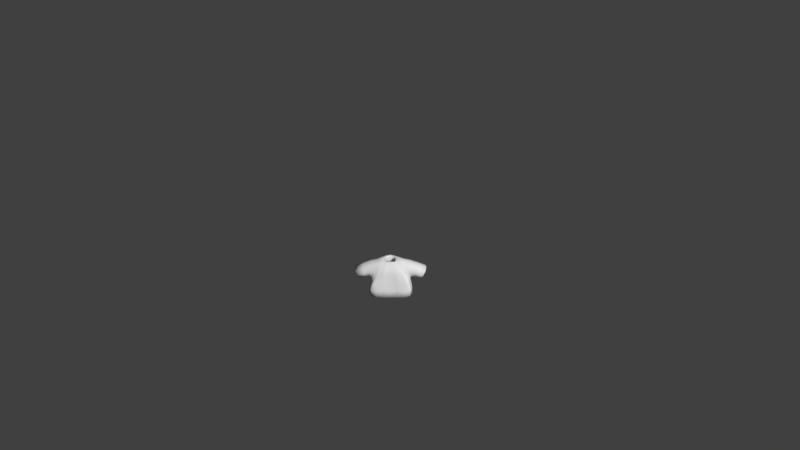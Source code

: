 # Source: Shirt3yellow.blend  (saved by Blender 2.77.0; exported with 4.5.12 LTS)
import bpy
from mathutils import Matrix  # noqa: F401  (used for matrix-valued properties, if any)

bpy.ops.wm.read_factory_settings(use_empty=True)
scene = bpy.context.scene
scene.name = 'Scene'

# ---- collections
col_collection_1 = bpy.data.collections.new('Collection 1'); scene.collection.children.link(col_collection_1)

# ---- materials (node trees are filled in below, after node groups)
mat_characters = bpy.data.materials.new('Characters')
mat_characters.alpha_threshold = 0.0
mat_characters.use_transparent_shadow = False
mat_characters.roughness = 0.5

# ---- material node trees

# ---- world
world_world = bpy.data.worlds.new('World'); scene.world = world_world
world_world.color = (0.05088, 0.05088, 0.05088)
world_world.use_sun_shadow = False
world_world.sun_shadow_jitter_overblur = 0.0
world_world.cycles.sampling_method = 'MANUAL'
world_world.light_settings.ao_factor = 0.1

# ---- cameras
cam_camera = bpy.data.cameras.new('Camera')
cam_camera.clip_end = 100.0
cam_camera.lens = 35.0
cam_camera.sensor_width = 32.0
cam_camera.sensor_height = 18.0
cam_camera.ortho_scale = 7.314
cam_camera.dof.focus_distance = 0.0
cam_camera.dof.aperture_fstop = 128.0

# ---- meshes
me_sphere_002 = bpy.data.meshes.new('Sphere.002')
me_sphere_002.from_pydata([(-0.9068, -0.3842, -0.2331), (-0.9068, 0.5064, -0.2331), (0.9068, 0.5064, -0.2331), (0.9068, -0.3842, -0.2331), (0.7739, 0.3437, 0.5754), (0.7739, -0.3842, 0.5754), (-0.7739, 0.3437, 0.5754), (-0.7739, -0.3842, 0.5754), (-0.8798, 0.623, -0.4971), (-0.8798, -0.5773, -0.4971), (0.8798, -0.5773, -0.4971), (0.8798, 0.623, -0.4971), (0.2837, 0.2761, 0.6431), (0.2837, -0.3166, 0.6431), (-0.2837, -0.3166, 0.6431), (-0.2837, 0.2761, 0.6431), (1.297, -0.3704, -0.3596), (1.297, 0.3704, -0.3596), (1.61, 0.3704, 0.1684), (1.61, -0.3704, 0.1684), (-1.297, 0.3704, -0.3596), (-1.297, -0.3704, -0.3596), (-1.61, -0.3704, 0.1684), (-1.61, 0.3704, 0.1684), (-0.9844, 0.6851, -1.059), (-0.9844, -0.6735, -1.059), (0.9844, -0.6735, -1.059), (0.9844, 0.6851, -1.059), (0.8798, 0.01711, -0.4971), (0.9844, 3.815e-06, -1.059), (-0.8798, 0.01711, -0.4971), (-0.9844, 3.815e-06, -1.059), (-0.09457, -0.3166, 0.6431), (0.09457, -0.3166, 0.6431), (-0.2933, -0.5773, -0.4971), (0.2933, -0.5773, -0.4971), (-0.3281, -0.6735, -1.059), (0.3281, -0.6735, -1.059), (-0.8798, -0.603, -0.4919), (0.8798, -0.603, -0.4919), (0.2933, -0.603, -0.4919), (-0.2933, -0.603, -0.4919)], [], [(36, 41, 38, 25), (7, 6, 23, 22), (28, 10, 26, 29), (30, 8, 24, 31), (5, 3, 16, 19), (0, 1, 8, 30, 9), (2, 3, 10, 28, 11), (4, 2, 11, 12), (5, 4, 12, 13), (6, 7, 14, 15), (7, 0, 9, 14), (1, 6, 15, 8), (3, 5, 13, 10), (4, 5, 19, 18), (3, 2, 17, 16), (2, 4, 18, 17), (1, 0, 21, 20), (0, 7, 22, 21), (6, 1, 20, 23), (11, 8, 15, 12), (11, 28, 29, 27), (9, 30, 31, 25), (10, 13, 39), (8, 11, 27, 24), (36, 37, 35, 34), (32, 14, 38, 41), (34, 35, 33, 32), (33, 35, 40), (26, 10, 39), (41, 36, 34), (14, 9, 38), (26, 39, 40, 37), (13, 33, 40, 39), (35, 37, 40), (41, 34, 32), (9, 25, 38)])
me_sphere_002.polygons.foreach_set('use_smooth', [True] * 36)
_uv = me_sphere_002.uv_layers.new(name='UVMap')
_uv.uv.foreach_set('vector', [0.201, 0.06564, 0.1996, 0.08003, 0.1799, 0.07806, 0.179, 0.06343, 0.179, 0.1017, 0.1543, 0.1015, 0.1538, 0.06343, 0.179, 0.0636, 0.1133, 0.04907, 0.1334, 0.04907, 0.1367, 0.06343, 0.1138, 0.06343, 0.1699, 0.03574, 0.1699, 0.02047, 0.1804, 0.01891, 0.1804, 0.03617, 0.1222, 0.1016, 0.09973, 0.0897, 0.1016, 0.06476, 0.1222, 0.06343, 0.1201, 0.1184, 0.1201, 0.1408, 0.1157, 0.1437, 0.1157, 0.1285, 0.1157, 0.1135, 0.09666, 0.04253, 0.1269, 0.04253, 0.1334, 0.04907, 0.1133, 0.04907, 0.09271, 0.04907, 0.03398, 0.05319, 0.06194, 0.04984, 0.07147, 0.05052, 0.03131, 0.06554, 0.1157, 0.1243, 0.09104, 0.1245, 0.09314, 0.1137, 0.1132, 0.1135, 0.1543, 0.1015, 0.179, 0.1017, 0.1765, 0.1138, 0.1564, 0.1136, 0.1538, 0.07537, 0.1313, 0.08722, 0.1222, 0.08976, 0.1489, 0.06343, 0.06194, 0.09552, 0.03398, 0.09218, 0.03131, 0.07983, 0.07147, 0.09484, 0.09973, 0.0897, 0.1222, 0.1016, 0.1173, 0.1135, 0.0906, 0.08716, 0.09104, 0.1245, 0.1157, 0.1243, 0.1157, 0.1497, 0.0906, 0.15, 0.1488, 0.1138, 0.179, 0.1138, 0.1743, 0.1388, 0.1492, 0.1388, 0.06194, 0.04984, 0.03398, 0.05319, 0.05647, 0.01891, 0.07407, 0.02681, 0.1201, 0.1408, 0.1201, 0.1184, 0.1435, 0.1187, 0.1435, 0.1374, 0.1313, 0.08722, 0.1538, 0.07537, 0.1538, 0.1135, 0.1332, 0.1122, 0.03398, 0.09218, 0.06194, 0.09552, 0.07407, 0.1186, 0.05647, 0.1265, 0.07147, 0.05052, 0.07147, 0.09484, 0.03131, 0.07983, 0.03131, 0.06554, 0.09271, 0.04907, 0.1133, 0.04907, 0.1138, 0.06343, 0.0906, 0.06343, 0.1699, 0.05071, 0.1699, 0.03574, 0.1804, 0.03617, 0.1804, 0.05313, 0.1334, 0.04907, 0.1246, 0.01891, 0.1343, 0.04894, 0.07147, 0.09484, 0.07147, 0.05052, 0.0906, 0.04789, 0.0906, 0.09748, 0.1285, 0.9187, 0.1062, 0.9187, 0.1074, 0.9043, 0.1273, 0.9043, 0.201, 0.1097, 0.1947, 0.1091, 0.1799, 0.07806, 0.1996, 0.08003, 0.1273, 0.9043, 0.1074, 0.9043, 0.1142, 0.875, 0.1206, 0.875, 0.1445, 0.1135, 0.1443, 0.1306, 0.1435, 0.1308, 0.1367, 0.06343, 0.1334, 0.04907, 0.1343, 0.04894, 0.201, 0.07761, 0.2026, 0.06343, 0.2019, 0.07762, 0.1367, 0.04414, 0.1699, 0.05071, 0.1699, 0.05136, 0.179, 0.156, 0.1799, 0.1414, 0.1996, 0.1394, 0.201, 0.1538, 0.1947, 0.1103, 0.201, 0.1097, 0.1996, 0.1394, 0.1799, 0.1414, 0.1443, 0.1306, 0.1445, 0.1374, 0.1435, 0.1308, 0.201, 0.07761, 0.2019, 0.07762, 0.2026, 0.1064, 0.1699, 0.05071, 0.1804, 0.05313, 0.1699, 0.05136])
me_sphere_002.materials.append(mat_characters)
me_sphere_002.use_remesh_preserve_volume = False
me_sphere_002.use_remesh_preserve_attributes = False
me_sphere_002.use_mirror_vertex_groups = False
me_sphere_002.update()
arm_armature = bpy.data.armatures.new('Armature')  # bones are not reproduced

# ---- objects
ob_armature = bpy.data.objects.new('Armature', arm_armature)
ob_shirt3yellow = bpy.data.objects.new('Shirt3yellow', me_sphere_002)
ob_camera = bpy.data.objects.new('Camera', cam_camera)

# ---- transforms, parenting, visibility, modifiers, constraints
ob_armature.location = (0.0, 0.0, 0.0)
ob_armature.scale = (0.4333, 0.4333, 0.4333)
ob_armature.lineart.crease_threshold = 0.0
ob_shirt3yellow.parent = ob_armature
ob_shirt3yellow.matrix_parent_inverse = Matrix(((2.308, 1.192e-07, 0.0, 3.962), (0.0, 2.308, 0.0, -5.589), (0.0, -5.96e-08, 2.308, -2.178), (0.0, 0.0, 0.0, 1.0)))
ob_shirt3yellow.location = (-1.718, 2.424, 1.479)
ob_shirt3yellow.scale = (0.3811, 0.3811, 0.3811)
ob_shirt3yellow.lineart.crease_threshold = 0.0
_vg = ob_shirt3yellow.vertex_groups.new(name='Bone')
_vg = ob_shirt3yellow.vertex_groups.new(name='Bone.001')
for _i, _w in zip([0, 1, 6, 7, 8, 9, 10, 12, 13, 14, 15, 24, 28, 30, 31, 32, 33, 34, 35, 38, 39, 40, 41], [0.06764, 0.06739, 0.03819, 0.03188, 0.6842, 0.5585, 0.009477, 0.07206, 0.1072, 0.8693, 0.7915, 0.01259, 0.004739, 0.6213, 0.006295, 0.6153, 0.3612, 0.3755, 0.1925, 0.5585, 0.009477, 0.1925, 0.3755]): _vg.add([_i], _w, 'REPLACE')
_vg = ob_shirt3yellow.vertex_groups.new(name='Bone.002')
for _i, _w in zip([0, 1, 6, 7, 8, 9, 14, 15, 22, 23, 30, 32, 33, 34, 35, 38, 40, 41], [0.8425, 0.8629, 0.9397, 0.9453, 0.1297, 0.1455, 0.06248, 0.08766, 0.01601, 0.03525, 0.1376, 0.04166, 0.02083, 0.09703, 0.04852, 0.1455, 0.04852, 0.09703]): _vg.add([_i], _w, 'REPLACE')
_vg = ob_shirt3yellow.vertex_groups.new(name='Bone.003')
for _i, _w in zip([0, 1, 20, 21, 22, 23], [0.05898, 0.05213, 0.9751, 0.9808, 0.9636, 0.9545]): _vg.add([_i], _w, 'REPLACE')
_vg = ob_shirt3yellow.vertex_groups.new(name='Bone.004')
for _i, _w in zip([2, 3, 4, 5, 8, 10, 11, 12, 13, 14, 15, 26, 28, 29, 30, 32, 33, 34, 35, 36, 37, 39, 40, 41], [0.06739, 0.06159, 0.04012, 0.03479, 0.009932, 0.6895, 0.5585, 0.8602, 0.7874, 0.06699, 0.1043, 0.009248, 0.624, 0.004624, 0.004966, 0.3071, 0.5473, 0.2298, 0.4596, 0.003083, 0.006166, 0.6895, 0.4596, 0.2298]): _vg.add([_i], _w, 'REPLACE')
_vg = ob_shirt3yellow.vertex_groups.new(name='Bone.005')
for _i, _w in zip([2, 3, 4, 5, 10, 11, 12, 13, 18, 19, 28, 32, 33, 34, 35, 39, 40, 41], [0.8438, 0.8752, 0.9396, 0.9422, 0.1285, 0.1463, 0.06665, 0.08941, 0.02491, 0.02795, 0.1374, 0.0298, 0.05961, 0.04283, 0.08565, 0.1285, 0.08565, 0.04283]): _vg.add([_i], _w, 'REPLACE')
_vg = ob_shirt3yellow.vertex_groups.new(name='Bone.006')
for _i, _w in zip([2, 3, 16, 17, 18, 19], [0.0582, 0.04492, 0.9769, 0.978, 0.9587, 0.9585]): _vg.add([_i], _w, 'REPLACE')
_vg = ob_shirt3yellow.vertex_groups.new(name='Bone.013')
_vg = ob_shirt3yellow.vertex_groups.new(name='Bone.014')
_vg = ob_shirt3yellow.vertex_groups.new(name='Bone.007')
for _i, _w in zip([10, 11, 26, 27, 28, 29, 34, 35, 36, 37, 39, 40, 41], [0.06526, 0.1209, 0.4448, 0.4431, 0.09306, 0.444, 0.02175, 0.04351, 0.1483, 0.2966, 0.06526, 0.04351, 0.02175]): _vg.add([_i], _w, 'REPLACE')
_vg = ob_shirt3yellow.vertex_groups.new(name='Bone.008')
for _i, _w in zip([10, 11, 26, 27, 28, 29, 34, 35, 36, 37, 39, 40, 41], [0.05344, 0.1285, 0.4921, 0.4775, 0.09095, 0.4848, 0.01781, 0.03562, 0.164, 0.328, 0.05344, 0.03562, 0.01781]): _vg.add([_i], _w, 'REPLACE')
_vg = ob_shirt3yellow.vertex_groups.new(name='Bone.009')
_vg = ob_shirt3yellow.vertex_groups.new(name='Bone.010')
for _i, _w in zip([8, 9, 24, 25, 27, 29, 30, 31, 34, 35, 36, 37, 38, 40, 41], [0.08085, 0.1233, 0.4542, 0.4442, 0.01747, 0.008737, 0.1021, 0.4492, 0.08217, 0.04108, 0.2961, 0.1481, 0.1233, 0.04108, 0.08217]): _vg.add([_i], _w, 'REPLACE')
_vg = ob_shirt3yellow.vertex_groups.new(name='Bone.011')
for _i, _w in zip([8, 9, 24, 25, 30, 31, 34, 35, 36, 37, 38, 40, 41], [0.05637, 0.1294, 0.4924, 0.4781, 0.0929, 0.4853, 0.08629, 0.04314, 0.3187, 0.1594, 0.1294, 0.04314, 0.08629]): _vg.add([_i], _w, 'REPLACE')
_vg = ob_shirt3yellow.vertex_groups.new(name='Bone.012')
_m = ob_shirt3yellow.modifiers.new('Armature', 'ARMATURE')
_m.object = ob_armature
_m = ob_shirt3yellow.modifiers.new('Subsurf', 'SUBSURF')
_m.uv_smooth = 'PRESERVE_CORNERS'
_m.quality = 1
_m.render_levels = 1
_m.show_only_control_edges = False
_m = ob_shirt3yellow.modifiers.new('Solidify', 'SOLIDIFY')
_m.thickness = 0.1
_m.nonmanifold_thickness_mode = 'FIXED'
_m.nonmanifold_merge_threshold = 0.0003
ob_camera.location = (0.4563, -11.79, 9.594)
ob_camera.rotation_euler = (0.9667, 0.01081, 0.01677)
ob_camera.lock_rotations_4d = False
ob_camera.empty_display_type = 'ARROWS'
ob_camera.color = (0.0, 0.0, 0.0, 0.0)
ob_camera.display_type = 'WIRE'
ob_camera.lineart.crease_threshold = 0.0

# ---- collection membership
col_collection_1.objects.link(ob_armature)
col_collection_1.objects.link(ob_shirt3yellow)
col_collection_1.objects.link(ob_camera)

# ---- scene / render settings (as saved in the file)
scene.camera = ob_camera
scene.frame_start = 1; scene.frame_end = 200; scene.frame_set(1)
scene.render.engine = 'BLENDER_EEVEE_NEXT'
scene.render.resolution_percentage = 50
scene.render.dither_intensity = 0.0
scene.cycles.use_denoising = False
scene.cycles.samples = 128
scene.cycles.sampling_pattern = 'TABULATED_SOBOL'
scene.cycles.light_sampling_threshold = 0.0
scene.cycles.use_adaptive_sampling = False
scene.cycles.use_light_tree = False
scene.cycles.blur_glossy = 0.0
scene.cycles.sample_clamp_indirect = 0.0
scene.view_settings.view_transform = 'Standard'
bpy.context.view_layer.update()

# ---- added for rendering (the .blend has no usable light): sun
light_auto_sun = bpy.data.lights.new('AutoSun', 'SUN')
light_auto_sun.energy = 3.0
light_auto_sun.angle = 0.0523599
ob_auto_sun = bpy.data.objects.new('AutoSun', light_auto_sun)
scene.collection.objects.link(ob_auto_sun)
ob_auto_sun.rotation_euler = (0.872665, 0.174533, 0.523599)
bpy.context.view_layer.update()
